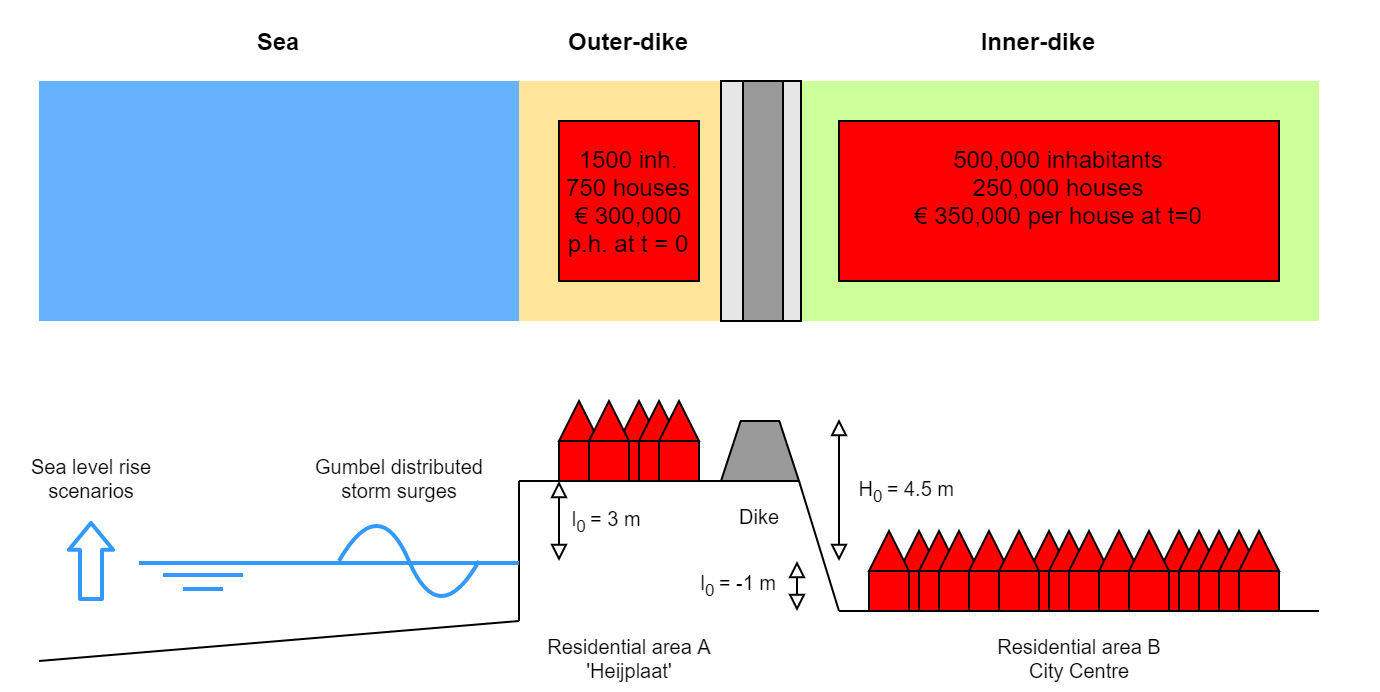

The diagram above was exported from draw.io. Its source (the exported page's mxGraphModel, read from the mxfile embedded in the PNG):
<mxGraphModel dx="1422" dy="794" grid="1" gridSize="10" guides="1" tooltips="1" connect="1" arrows="1" fold="1" page="1" pageScale="1" pageWidth="827" pageHeight="1169" background="#ffffff" math="0" shadow="0">
  <root>
    <mxCell id="0" />
    <mxCell id="1" parent="0" />
    <mxCell id="129" value="" style="shape=trapezoid;perimeter=trapezoidPerimeter;whiteSpace=wrap;html=1;fontSize=10;align=center;size=0.25238095238095376;fontColor=#999999;fillColor=#999999;" parent="1" vertex="1">
      <mxGeometry x="421" y="330" width="39" height="30" as="geometry" />
    </mxCell>
    <mxCell id="3" value="" style="rounded=0;whiteSpace=wrap;html=1;fillColor=#66B2FF;strokeColor=none;" parent="1" vertex="1">
      <mxGeometry x="80" y="160" width="240" height="120" as="geometry" />
    </mxCell>
    <mxCell id="4" value="" style="rounded=0;whiteSpace=wrap;html=1;fillColor=#FFE599;strokeColor=none;" parent="1" vertex="1">
      <mxGeometry x="320" y="160" width="120" height="120" as="geometry" />
    </mxCell>
    <mxCell id="5" value="" style="rounded=0;whiteSpace=wrap;html=1;fillColor=#CCFF99;strokeColor=none;" parent="1" vertex="1">
      <mxGeometry x="440" y="160" width="280" height="120" as="geometry" />
    </mxCell>
    <mxCell id="6" value="1500 inh.&lt;div&gt;750 houses&lt;/div&gt;&lt;div&gt;€ 300,000 p.h. at t = 0&lt;br&gt;&lt;/div&gt;" style="rounded=0;whiteSpace=wrap;html=1;fillColor=#FF0000;" parent="1" vertex="1">
      <mxGeometry x="340" y="180" width="70" height="80" as="geometry" />
    </mxCell>
    <mxCell id="9" value="" style="group" parent="1" vertex="1" connectable="0">
      <mxGeometry x="730" y="120" width="20" height="160" as="geometry" />
    </mxCell>
    <mxCell id="11" value="" style="group;container=1;" parent="9" vertex="1" connectable="0">
      <mxGeometry x="-300" width="40" height="160" as="geometry" />
    </mxCell>
    <mxCell id="22" value="" style="group" parent="11" vertex="1" connectable="0">
      <mxGeometry x="-9" y="40" width="40" height="120" as="geometry" />
    </mxCell>
    <mxCell id="12" value="" style="group" parent="22" vertex="1" connectable="0">
      <mxGeometry width="40" height="120" as="geometry" />
    </mxCell>
    <mxCell id="8" value="" style="rounded=0;whiteSpace=wrap;html=1;fillColor=#E6E6E6;" parent="12" vertex="1">
      <mxGeometry width="40" height="120" as="geometry" />
    </mxCell>
    <mxCell id="7" value="" style="rounded=0;whiteSpace=wrap;html=1;fillColor=#999999;container=1;" parent="12" vertex="1">
      <mxGeometry x="11" width="20" height="120" as="geometry" />
    </mxCell>
    <mxCell id="13" value="500,000 inhabitants&lt;div&gt;250,000 houses&lt;/div&gt;&lt;div&gt;€ 350,000 per house at t=0&lt;br&gt;&lt;/div&gt;&lt;div&gt;&lt;br&gt;&lt;/div&gt;" style="rounded=0;whiteSpace=wrap;html=1;fillColor=#FF0000;" parent="1" vertex="1">
      <mxGeometry x="480" y="180" width="220" height="80" as="geometry" />
    </mxCell>
    <mxCell id="14" value="Sea" style="text;html=1;strokeColor=none;fillColor=none;align=center;verticalAlign=middle;whiteSpace=wrap;rounded=0;fontFamily=Helvetica;fontStyle=1" parent="1" vertex="1">
      <mxGeometry x="180" y="130" width="40" height="20" as="geometry" />
    </mxCell>
    <mxCell id="15" value="Outer-dike" style="text;html=1;strokeColor=none;fillColor=none;align=center;verticalAlign=middle;whiteSpace=wrap;rounded=0;fontFamily=Helvetica;fontStyle=1" parent="1" vertex="1">
      <mxGeometry x="335" y="130" width="80" height="20" as="geometry" />
    </mxCell>
    <mxCell id="16" value="Inner-dike" style="text;html=1;strokeColor=none;fillColor=none;align=center;verticalAlign=middle;whiteSpace=wrap;rounded=0;fontFamily=Helvetica;fontStyle=1" parent="1" vertex="1">
      <mxGeometry x="540" y="130" width="80" height="20" as="geometry" />
    </mxCell>
    <mxCell id="17" value="" style="endArrow=none;html=1;fontFamily=Helvetica;" parent="1" edge="1">
      <mxGeometry width="50" height="50" relative="1" as="geometry">
        <mxPoint x="80" y="450" as="sourcePoint" />
        <mxPoint x="320" y="430" as="targetPoint" />
      </mxGeometry>
    </mxCell>
    <mxCell id="18" value="" style="endArrow=none;html=1;fontFamily=Helvetica;" parent="1" edge="1">
      <mxGeometry width="50" height="50" relative="1" as="geometry">
        <mxPoint x="320" y="360" as="sourcePoint" />
        <mxPoint x="320" y="430" as="targetPoint" />
      </mxGeometry>
    </mxCell>
    <mxCell id="19" value="" style="endArrow=none;html=1;fontFamily=Helvetica;" parent="1" edge="1">
      <mxGeometry width="50" height="50" relative="1" as="geometry">
        <mxPoint x="320" y="360" as="sourcePoint" />
        <mxPoint x="420" y="360" as="targetPoint" />
      </mxGeometry>
    </mxCell>
    <mxCell id="24" value="" style="endArrow=none;html=1;fontFamily=Helvetica;" parent="1" edge="1">
      <mxGeometry width="50" height="50" relative="1" as="geometry">
        <mxPoint x="480" y="425" as="sourcePoint" />
        <mxPoint x="460" y="360" as="targetPoint" />
      </mxGeometry>
    </mxCell>
    <mxCell id="25" value="" style="endArrow=none;html=1;fontFamily=Helvetica;" parent="1" edge="1">
      <mxGeometry width="50" height="50" relative="1" as="geometry">
        <mxPoint x="720" y="425" as="sourcePoint" />
        <mxPoint x="480" y="425" as="targetPoint" />
      </mxGeometry>
    </mxCell>
    <mxCell id="26" value="" style="group;container=1;" parent="1" vertex="1" connectable="0">
      <mxGeometry x="340" y="300" width="50" height="70" as="geometry" />
    </mxCell>
    <mxCell id="34" value="" style="group" parent="26" vertex="1" connectable="0">
      <mxGeometry y="20" width="20" height="40" as="geometry" />
    </mxCell>
    <mxCell id="27" value="" style="triangle;whiteSpace=wrap;html=1;labelBackgroundColor=none;strokeColor=#000000;fillColor=#FF0000;rotation=-90;container=1;" parent="34" vertex="1">
      <mxGeometry width="20" height="20" as="geometry" />
    </mxCell>
    <mxCell id="28" value="" style="whiteSpace=wrap;html=1;aspect=fixed;labelBackgroundColor=none;strokeColor=#000000;fillColor=#FF0000;direction=south;" parent="34" vertex="1">
      <mxGeometry y="20" width="20" height="20" as="geometry" />
    </mxCell>
    <mxCell id="38" value="" style="group" parent="26" vertex="1" connectable="0">
      <mxGeometry x="30" y="20" width="20" height="40" as="geometry" />
    </mxCell>
    <mxCell id="39" value="" style="triangle;whiteSpace=wrap;html=1;labelBackgroundColor=none;strokeColor=#000000;fillColor=#FF0000;rotation=-90;container=1;" parent="38" vertex="1">
      <mxGeometry width="20" height="20" as="geometry" />
    </mxCell>
    <mxCell id="40" value="" style="whiteSpace=wrap;html=1;aspect=fixed;labelBackgroundColor=none;strokeColor=#000000;fillColor=#FF0000;direction=south;" parent="38" vertex="1">
      <mxGeometry y="20" width="20" height="20" as="geometry" />
    </mxCell>
    <mxCell id="35" value="" style="group" parent="1" vertex="1" connectable="0">
      <mxGeometry x="355" y="320" width="20" height="40" as="geometry" />
    </mxCell>
    <mxCell id="36" value="" style="triangle;whiteSpace=wrap;html=1;labelBackgroundColor=none;strokeColor=#000000;fillColor=#FF0000;rotation=-90;container=1;" parent="35" vertex="1">
      <mxGeometry width="20" height="20" as="geometry" />
    </mxCell>
    <mxCell id="37" value="" style="whiteSpace=wrap;html=1;aspect=fixed;labelBackgroundColor=none;strokeColor=#000000;fillColor=#FF0000;direction=south;" parent="35" vertex="1">
      <mxGeometry y="20" width="20" height="20" as="geometry" />
    </mxCell>
    <mxCell id="41" value="" style="group" parent="1" vertex="1" connectable="0">
      <mxGeometry x="380" y="320" width="30" height="40" as="geometry" />
    </mxCell>
    <mxCell id="42" value="" style="triangle;whiteSpace=wrap;html=1;labelBackgroundColor=none;strokeColor=#000000;fillColor=#FF0000;rotation=-90;container=1;" parent="41" vertex="1">
      <mxGeometry width="20" height="20" as="geometry" />
    </mxCell>
    <mxCell id="43" value="" style="whiteSpace=wrap;html=1;aspect=fixed;labelBackgroundColor=none;strokeColor=#000000;fillColor=#FF0000;direction=south;" parent="41" vertex="1">
      <mxGeometry y="20" width="20" height="20" as="geometry" />
    </mxCell>
    <mxCell id="44" value="" style="group" parent="41" vertex="1" connectable="0">
      <mxGeometry x="10" width="20" height="40" as="geometry" />
    </mxCell>
    <mxCell id="45" value="" style="triangle;whiteSpace=wrap;html=1;labelBackgroundColor=none;strokeColor=#000000;fillColor=#FF0000;rotation=-90;container=1;" parent="44" vertex="1">
      <mxGeometry width="20" height="20" as="geometry" />
    </mxCell>
    <mxCell id="46" value="" style="whiteSpace=wrap;html=1;aspect=fixed;labelBackgroundColor=none;strokeColor=#000000;fillColor=#FF0000;direction=south;" parent="44" vertex="1">
      <mxGeometry y="20" width="20" height="20" as="geometry" />
    </mxCell>
    <mxCell id="50" value="" style="group" parent="1" vertex="1" connectable="0">
      <mxGeometry x="510" y="385" width="20" height="40" as="geometry" />
    </mxCell>
    <mxCell id="51" value="" style="triangle;whiteSpace=wrap;html=1;labelBackgroundColor=none;strokeColor=#000000;fillColor=#FF0000;rotation=-90;container=1;" parent="50" vertex="1">
      <mxGeometry width="20" height="20" as="geometry" />
    </mxCell>
    <mxCell id="52" value="" style="whiteSpace=wrap;html=1;aspect=fixed;labelBackgroundColor=none;strokeColor=#000000;fillColor=#FF0000;direction=south;" parent="50" vertex="1">
      <mxGeometry y="20" width="20" height="20" as="geometry" />
    </mxCell>
    <mxCell id="53" value="" style="group" parent="1" vertex="1" connectable="0">
      <mxGeometry x="495" y="385" width="20" height="40" as="geometry" />
    </mxCell>
    <mxCell id="54" value="" style="triangle;whiteSpace=wrap;html=1;labelBackgroundColor=none;strokeColor=#000000;fillColor=#FF0000;rotation=-90;container=1;" parent="53" vertex="1">
      <mxGeometry width="20" height="20" as="geometry" />
    </mxCell>
    <mxCell id="55" value="" style="whiteSpace=wrap;html=1;aspect=fixed;labelBackgroundColor=none;strokeColor=#000000;fillColor=#FF0000;direction=south;" parent="53" vertex="1">
      <mxGeometry y="20" width="20" height="20" as="geometry" />
    </mxCell>
    <mxCell id="56" value="" style="group" parent="1" vertex="1" connectable="0">
      <mxGeometry x="520" y="385" width="30" height="40" as="geometry" />
    </mxCell>
    <mxCell id="57" value="" style="triangle;whiteSpace=wrap;html=1;labelBackgroundColor=none;strokeColor=#000000;fillColor=#FF0000;rotation=-90;container=1;" parent="56" vertex="1">
      <mxGeometry width="20" height="20" as="geometry" />
    </mxCell>
    <mxCell id="58" value="" style="whiteSpace=wrap;html=1;aspect=fixed;labelBackgroundColor=none;strokeColor=#000000;fillColor=#FF0000;direction=south;" parent="56" vertex="1">
      <mxGeometry y="20" width="20" height="20" as="geometry" />
    </mxCell>
    <mxCell id="59" value="" style="group" parent="56" vertex="1" connectable="0">
      <mxGeometry x="10" width="20" height="40" as="geometry" />
    </mxCell>
    <mxCell id="60" value="" style="triangle;whiteSpace=wrap;html=1;labelBackgroundColor=none;strokeColor=#000000;fillColor=#FF0000;rotation=-90;container=1;" parent="59" vertex="1">
      <mxGeometry width="20" height="20" as="geometry" />
    </mxCell>
    <mxCell id="61" value="" style="whiteSpace=wrap;html=1;aspect=fixed;labelBackgroundColor=none;strokeColor=#000000;fillColor=#FF0000;direction=south;" parent="59" vertex="1">
      <mxGeometry y="20" width="20" height="20" as="geometry" />
    </mxCell>
    <mxCell id="62" value="" style="group" parent="1" vertex="1" connectable="0">
      <mxGeometry x="545" y="385" width="20" height="40" as="geometry" />
    </mxCell>
    <mxCell id="63" value="" style="triangle;whiteSpace=wrap;html=1;labelBackgroundColor=none;strokeColor=#000000;fillColor=#FF0000;rotation=-90;container=1;" parent="62" vertex="1">
      <mxGeometry width="20" height="20" as="geometry" />
    </mxCell>
    <mxCell id="64" value="" style="whiteSpace=wrap;html=1;aspect=fixed;labelBackgroundColor=none;strokeColor=#000000;fillColor=#FF0000;direction=south;" parent="62" vertex="1">
      <mxGeometry y="20" width="20" height="20" as="geometry" />
    </mxCell>
    <mxCell id="65" value="" style="group" parent="1" vertex="1" connectable="0">
      <mxGeometry x="575" y="385" width="20" height="40" as="geometry" />
    </mxCell>
    <mxCell id="66" value="" style="triangle;whiteSpace=wrap;html=1;labelBackgroundColor=none;strokeColor=#000000;fillColor=#FF0000;rotation=-90;container=1;" parent="65" vertex="1">
      <mxGeometry width="20" height="20" as="geometry" />
    </mxCell>
    <mxCell id="67" value="" style="whiteSpace=wrap;html=1;aspect=fixed;labelBackgroundColor=none;strokeColor=#000000;fillColor=#FF0000;direction=south;" parent="65" vertex="1">
      <mxGeometry y="20" width="20" height="20" as="geometry" />
    </mxCell>
    <mxCell id="68" value="" style="group" parent="1" vertex="1" connectable="0">
      <mxGeometry x="560" y="385" width="20" height="40" as="geometry" />
    </mxCell>
    <mxCell id="69" value="" style="triangle;whiteSpace=wrap;html=1;labelBackgroundColor=none;strokeColor=#000000;fillColor=#FF0000;rotation=-90;container=1;" parent="68" vertex="1">
      <mxGeometry width="20" height="20" as="geometry" />
    </mxCell>
    <mxCell id="70" value="" style="whiteSpace=wrap;html=1;aspect=fixed;labelBackgroundColor=none;strokeColor=#000000;fillColor=#FF0000;direction=south;" parent="68" vertex="1">
      <mxGeometry y="20" width="20" height="20" as="geometry" />
    </mxCell>
    <mxCell id="71" value="" style="group" parent="1" vertex="1" connectable="0">
      <mxGeometry x="585" y="385" width="30" height="40" as="geometry" />
    </mxCell>
    <mxCell id="72" value="" style="triangle;whiteSpace=wrap;html=1;labelBackgroundColor=none;strokeColor=#000000;fillColor=#FF0000;rotation=-90;container=1;" parent="71" vertex="1">
      <mxGeometry width="20" height="20" as="geometry" />
    </mxCell>
    <mxCell id="73" value="" style="whiteSpace=wrap;html=1;aspect=fixed;labelBackgroundColor=none;strokeColor=#000000;fillColor=#FF0000;direction=south;" parent="71" vertex="1">
      <mxGeometry y="20" width="20" height="20" as="geometry" />
    </mxCell>
    <mxCell id="74" value="" style="group" parent="71" vertex="1" connectable="0">
      <mxGeometry x="10" width="20" height="40" as="geometry" />
    </mxCell>
    <mxCell id="75" value="" style="triangle;whiteSpace=wrap;html=1;labelBackgroundColor=none;strokeColor=#000000;fillColor=#FF0000;rotation=-90;container=1;" parent="74" vertex="1">
      <mxGeometry width="20" height="20" as="geometry" />
    </mxCell>
    <mxCell id="76" value="" style="whiteSpace=wrap;html=1;aspect=fixed;labelBackgroundColor=none;strokeColor=#000000;fillColor=#FF0000;direction=south;" parent="74" vertex="1">
      <mxGeometry y="20" width="20" height="20" as="geometry" />
    </mxCell>
    <mxCell id="77" value="" style="group" parent="1" vertex="1" connectable="0">
      <mxGeometry x="610" y="385" width="20" height="40" as="geometry" />
    </mxCell>
    <mxCell id="78" value="" style="triangle;whiteSpace=wrap;html=1;labelBackgroundColor=none;strokeColor=#000000;fillColor=#FF0000;rotation=-90;container=1;" parent="77" vertex="1">
      <mxGeometry width="20" height="20" as="geometry" />
    </mxCell>
    <mxCell id="79" value="" style="whiteSpace=wrap;html=1;aspect=fixed;labelBackgroundColor=none;strokeColor=#000000;fillColor=#FF0000;direction=south;" parent="77" vertex="1">
      <mxGeometry y="20" width="20" height="20" as="geometry" />
    </mxCell>
    <mxCell id="80" value="" style="group" parent="1" vertex="1" connectable="0">
      <mxGeometry x="640" y="385" width="20" height="40" as="geometry" />
    </mxCell>
    <mxCell id="81" value="" style="triangle;whiteSpace=wrap;html=1;labelBackgroundColor=none;strokeColor=#000000;fillColor=#FF0000;rotation=-90;container=1;" parent="80" vertex="1">
      <mxGeometry width="20" height="20" as="geometry" />
    </mxCell>
    <mxCell id="82" value="" style="whiteSpace=wrap;html=1;aspect=fixed;labelBackgroundColor=none;strokeColor=#000000;fillColor=#FF0000;direction=south;" parent="80" vertex="1">
      <mxGeometry y="20" width="20" height="20" as="geometry" />
    </mxCell>
    <mxCell id="83" value="" style="group" parent="1" vertex="1" connectable="0">
      <mxGeometry x="625" y="385" width="20" height="40" as="geometry" />
    </mxCell>
    <mxCell id="84" value="" style="triangle;whiteSpace=wrap;html=1;labelBackgroundColor=none;strokeColor=#000000;fillColor=#FF0000;rotation=-90;container=1;" parent="83" vertex="1">
      <mxGeometry width="20" height="20" as="geometry" />
    </mxCell>
    <mxCell id="85" value="" style="whiteSpace=wrap;html=1;aspect=fixed;labelBackgroundColor=none;strokeColor=#000000;fillColor=#FF0000;direction=south;" parent="83" vertex="1">
      <mxGeometry y="20" width="20" height="20" as="geometry" />
    </mxCell>
    <mxCell id="86" value="" style="group" parent="1" vertex="1" connectable="0">
      <mxGeometry x="650" y="385" width="30" height="40" as="geometry" />
    </mxCell>
    <mxCell id="87" value="" style="triangle;whiteSpace=wrap;html=1;labelBackgroundColor=none;strokeColor=#000000;fillColor=#FF0000;rotation=-90;container=1;" parent="86" vertex="1">
      <mxGeometry width="20" height="20" as="geometry" />
    </mxCell>
    <mxCell id="88" value="" style="whiteSpace=wrap;html=1;aspect=fixed;labelBackgroundColor=none;strokeColor=#000000;fillColor=#FF0000;direction=south;" parent="86" vertex="1">
      <mxGeometry y="20" width="20" height="20" as="geometry" />
    </mxCell>
    <mxCell id="89" value="" style="group" parent="86" vertex="1" connectable="0">
      <mxGeometry x="10" width="20" height="40" as="geometry" />
    </mxCell>
    <mxCell id="90" value="" style="triangle;whiteSpace=wrap;html=1;labelBackgroundColor=none;strokeColor=#000000;fillColor=#FF0000;rotation=-90;container=1;" parent="89" vertex="1">
      <mxGeometry width="20" height="20" as="geometry" />
    </mxCell>
    <mxCell id="91" value="" style="whiteSpace=wrap;html=1;aspect=fixed;labelBackgroundColor=none;strokeColor=#000000;fillColor=#FF0000;direction=south;" parent="89" vertex="1">
      <mxGeometry y="20" width="20" height="20" as="geometry" />
    </mxCell>
    <mxCell id="107" value="" style="group" parent="1" vertex="1" connectable="0">
      <mxGeometry x="670" y="385" width="30" height="40" as="geometry" />
    </mxCell>
    <mxCell id="108" value="" style="triangle;whiteSpace=wrap;html=1;labelBackgroundColor=none;strokeColor=#000000;fillColor=#FF0000;rotation=-90;container=1;" parent="107" vertex="1">
      <mxGeometry width="20" height="20" as="geometry" />
    </mxCell>
    <mxCell id="109" value="" style="whiteSpace=wrap;html=1;aspect=fixed;labelBackgroundColor=none;strokeColor=#000000;fillColor=#FF0000;direction=south;" parent="107" vertex="1">
      <mxGeometry y="20" width="20" height="20" as="geometry" />
    </mxCell>
    <mxCell id="110" value="" style="group" parent="107" vertex="1" connectable="0">
      <mxGeometry x="10" width="20" height="40" as="geometry" />
    </mxCell>
    <mxCell id="111" value="" style="triangle;whiteSpace=wrap;html=1;labelBackgroundColor=none;strokeColor=#000000;fillColor=#FF0000;rotation=-90;container=1;" parent="110" vertex="1">
      <mxGeometry width="20" height="20" as="geometry" />
    </mxCell>
    <mxCell id="112" value="" style="whiteSpace=wrap;html=1;aspect=fixed;labelBackgroundColor=none;strokeColor=#000000;fillColor=#FF0000;direction=south;" parent="110" vertex="1">
      <mxGeometry y="20" width="20" height="20" as="geometry" />
    </mxCell>
    <mxCell id="113" value="" style="endArrow=none;html=1;strokeColor=#3399FF;strokeWidth=2;" parent="1" edge="1">
      <mxGeometry width="50" height="50" relative="1" as="geometry">
        <mxPoint x="130" y="401" as="sourcePoint" />
        <mxPoint x="320" y="401" as="targetPoint" />
      </mxGeometry>
    </mxCell>
    <mxCell id="118" value="" style="curved=1;endArrow=none;html=1;strokeColor=#3399FF;endFill=0;strokeWidth=2;" parent="1" edge="1">
      <mxGeometry width="50" height="50" relative="1" as="geometry">
        <mxPoint x="300" y="400" as="sourcePoint" />
        <mxPoint x="230" y="400" as="targetPoint" />
        <Array as="points">
          <mxPoint x="280" y="435" />
          <mxPoint x="250" y="365" />
        </Array>
      </mxGeometry>
    </mxCell>
    <mxCell id="119" value="" style="endArrow=none;html=1;strokeColor=#3399FF;strokeWidth=2;" parent="1" edge="1">
      <mxGeometry width="50" height="50" relative="1" as="geometry">
        <mxPoint x="142" y="407" as="sourcePoint" />
        <mxPoint x="182" y="407" as="targetPoint" />
      </mxGeometry>
    </mxCell>
    <mxCell id="120" value="" style="endArrow=none;html=1;strokeColor=#3399FF;strokeWidth=2;" parent="1" edge="1">
      <mxGeometry width="50" height="50" relative="1" as="geometry">
        <mxPoint x="152" y="414" as="sourcePoint" />
        <mxPoint x="172" y="414" as="targetPoint" />
      </mxGeometry>
    </mxCell>
    <mxCell id="121" value="" style="shape=flexArrow;endArrow=classic;html=1;fillColor=#ffffff;strokeColor=#3399FF;strokeWidth=2;endWidth=9.142857142857142;endSize=3.8114285714285714;" parent="1" edge="1">
      <mxGeometry width="50" height="50" relative="1" as="geometry">
        <mxPoint x="106" y="420" as="sourcePoint" />
        <mxPoint x="106" y="380" as="targetPoint" />
      </mxGeometry>
    </mxCell>
    <mxCell id="125" value="Sea level rise&lt;div&gt;scenarios&lt;/div&gt;" style="text;html=1;resizable=0;points=[];autosize=1;align=center;verticalAlign=top;spacingTop=-4;fontSize=10;" parent="1" vertex="1">
      <mxGeometry x="61" y="345" width="90" height="30" as="geometry" />
    </mxCell>
    <mxCell id="126" value="Gumbel distributed&lt;div&gt;storm surges&lt;/div&gt;" style="text;html=1;resizable=0;points=[];autosize=1;align=center;verticalAlign=top;spacingTop=-4;fontSize=10;" parent="1" vertex="1">
      <mxGeometry x="210" y="345" width="100" height="30" as="geometry" />
    </mxCell>
    <mxCell id="127" value="Residential area A&lt;div&gt;'Heijplaat'&lt;/div&gt;" style="text;html=1;resizable=0;points=[];autosize=1;align=center;verticalAlign=top;spacingTop=-4;fontSize=10;" parent="1" vertex="1">
      <mxGeometry x="325" y="435" width="100" height="30" as="geometry" />
    </mxCell>
    <mxCell id="128" value="Residential area B&lt;div&gt;City Centre&lt;/div&gt;" style="text;html=1;resizable=0;points=[];autosize=1;align=center;verticalAlign=top;spacingTop=-4;fontSize=10;" parent="1" vertex="1">
      <mxGeometry x="550" y="435" width="100" height="30" as="geometry" />
    </mxCell>
    <mxCell id="130" value="Dike" style="text;html=1;resizable=0;points=[];autosize=1;align=center;verticalAlign=top;spacingTop=-4;fontSize=10;" parent="1" vertex="1">
      <mxGeometry x="420" y="370" width="40" height="10" as="geometry" />
    </mxCell>
    <mxCell id="132" value="" style="endArrow=block;startArrow=block;html=1;startFill=0;endFill=0;" parent="1" edge="1">
      <mxGeometry width="50" height="50" relative="1" as="geometry">
        <mxPoint x="340" y="400" as="sourcePoint" />
        <mxPoint x="340" y="360" as="targetPoint" />
      </mxGeometry>
    </mxCell>
    <mxCell id="133" value="l&lt;sub&gt;0 &lt;/sub&gt;= 3 m&amp;nbsp;" style="text;html=1;resizable=0;points=[];autosize=1;align=center;verticalAlign=bottom;spacingTop=-4;fontSize=10;" parent="1" vertex="1">
      <mxGeometry x="340" y="370" width="50" height="20" as="geometry" />
    </mxCell>
    <mxCell id="135" value="" style="endArrow=block;startArrow=block;html=1;startFill=0;endFill=0;" parent="1" edge="1">
      <mxGeometry width="50" height="50" relative="1" as="geometry">
        <mxPoint x="459" y="425" as="sourcePoint" />
        <mxPoint x="459" y="400" as="targetPoint" />
      </mxGeometry>
    </mxCell>
    <mxCell id="136" value="l&lt;sub&gt;0 &lt;/sub&gt;= -1 m&amp;nbsp;" style="text;html=1;resizable=0;points=[];autosize=1;align=center;verticalAlign=bottom;spacingTop=-4;fontSize=10;" parent="1" vertex="1">
      <mxGeometry x="401" y="402" width="60" height="20" as="geometry" />
    </mxCell>
    <mxCell id="137" value="H&lt;sub&gt;0 &lt;/sub&gt;= 4.5 m&amp;nbsp;" style="text;html=1;resizable=0;points=[];autosize=1;align=center;verticalAlign=bottom;spacingTop=-4;fontSize=10;" parent="1" vertex="1">
      <mxGeometry x="480" y="355" width="70" height="20" as="geometry" />
    </mxCell>
    <mxCell id="138" value="" style="endArrow=block;startArrow=block;html=1;startFill=0;endFill=0;" parent="1" edge="1">
      <mxGeometry width="50" height="50" relative="1" as="geometry">
        <mxPoint x="480" y="400" as="sourcePoint" />
        <mxPoint x="480" y="329" as="targetPoint" />
      </mxGeometry>
    </mxCell>
    <mxCell id="139" value="" style="endArrow=none;html=1;" parent="1" edge="1">
      <mxGeometry width="50" height="50" relative="1" as="geometry">
        <mxPoint x="460" y="360" as="sourcePoint" />
        <mxPoint x="420" y="360" as="targetPoint" />
      </mxGeometry>
    </mxCell>
  </root>
</mxGraphModel>